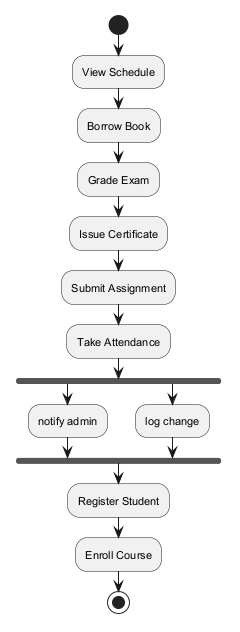

The diagram above was rendered by PlantUML. Its source (embedded in the PNG):
@startuml
skinparam backgroundColor #FFFFFF
skinparam classBackgroundColor #E8F4FA
skinparam classBorderColor #2C7DA0
skinparam defaultFontSize 11
start
:View Schedule;
:Borrow Book;
:Grade Exam;
:Issue Certificate;
:Submit Assignment;
:Take Attendance;
fork
:notify admin;
fork again
:log change;
end fork
:Register Student;
:Enroll Course;
stop
@enduml